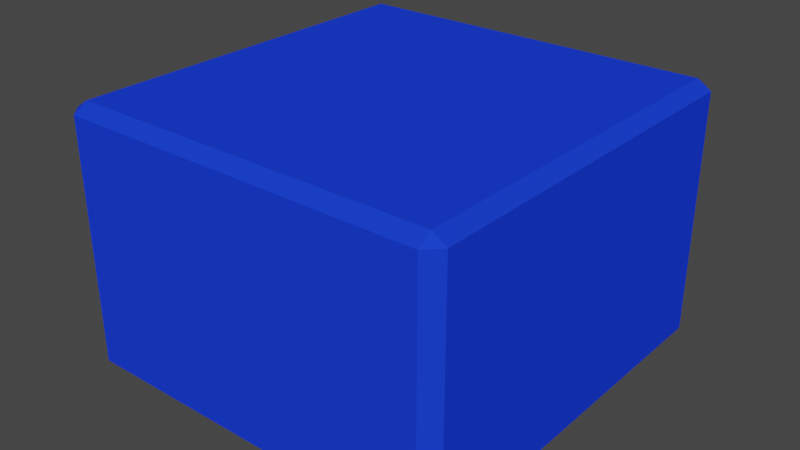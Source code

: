# Source: BlueBox2.blend  (saved by Blender 2.90.8; exported with 4.5.12 LTS)
import bpy
from mathutils import Matrix  # noqa: F401  (used for matrix-valued properties, if any)

bpy.ops.wm.read_factory_settings(use_empty=True)
scene = bpy.context.scene
scene.name = 'Scene'

# ---- collections
col_collection = bpy.data.collections.new('Collection'); scene.collection.children.link(col_collection)

# ---- images (referenced by path relative to the original .blend; pixels are not part of the script)
import os
ASSET_DIR = os.environ.get("B2B_ASSET_DIR", "")  # directory of the original .blend (textures are referenced by path, not embedded)
HERE = os.path.dirname(os.path.abspath(__file__))  # packed textures are extracted next to this script under _unpacked/

def load_image(name, relpath, width, height, colorspace="sRGB"):
    """Load a texture the original file referenced (path relative to the .blend, or extracted next to this script)."""
    p = next((c for c in (os.path.join(HERE, relpath), os.path.join(ASSET_DIR, relpath)) if relpath and os.path.exists(c)), "")
    if p:
        img = bpy.data.images.load(p, check_existing=True)
        img.name = name
    else:  # same state as the original file: an image datablock whose file is absent (Cycles renders it pink)
        img = bpy.data.images.new(name, width, height)
        img.source = "FILE"
        img.filepath = "//" + (relpath or name)
    img.colorspace_settings.name = colorspace
    return img
img_material_base_color = load_image('Material Base Color', '', 1024, 1024, 'sRGB')
img_material_base_color_001 = load_image('Material Base Color.001', 'BlueBox.png', 1024, 1024, 'sRGB')

# ---- materials (node trees are filled in below, after node groups)
mat_material = bpy.data.materials.new('Material')
mat_material.alpha_threshold = 0.0
mat_material.use_transparent_shadow = False
mat_material.diffuse_color = (0.01161, 0.04667, 0.8469, 1.0)
mat_material.line_color = (0.0, 0.0, 0.0, 1.0)

# ---- material node trees

# ---- world
world_world = bpy.data.worlds.new('World'); scene.world = world_world
world_world.use_nodes = True; world_world.node_tree.nodes.clear()
_N = world_world.node_tree.nodes; _L = world_world.node_tree.links
n0 = _N.new('ShaderNodeOutputWorld'); n0.name = 'World Output'; n0.location = (300, 300)
n1 = _N.new('ShaderNodeBackground'); n1.name = 'Background'; n1.location = (10, 300)
n1.inputs[0].default_value = (0.05088, 0.05088, 0.05088, 1.0)
_L.new(n1.outputs[0], n0.inputs[0])
n0.is_active_output = True
world_world.color = (0.05088, 0.05088, 0.05088)
world_world.use_sun_shadow = False
world_world.sun_shadow_jitter_overblur = 0.0

# ---- meshes
me_cube = bpy.data.meshes.new('Cube')
me_cube.from_pydata([(0.9312, 1.0, 0.9312), (0.9312, 0.9312, 1.0), (1.0, 0.9312, 0.9312), (0.9312, 0.9312, -1.0), (0.9312, 1.0, -0.9312), (1.0, 0.9312, -0.9312), (1.0, -0.9312, 0.9312), (0.9312, -0.9312, 1.0), (0.9312, -1.0, 0.9312), (1.0, -0.9312, -0.9312), (0.9312, -1.0, -0.9312), (0.9312, -0.9312, -1.0), (-0.9312, 1.0, 0.9312), (-1.0, 0.9312, 0.9312), (-0.9312, 0.9312, 1.0), (-1.0, 0.9312, -0.9312), (-0.9312, 1.0, -0.9312), (-0.9312, 0.9312, -1.0), (-1.0, -0.9312, 0.9312), (-0.9312, -1.0, 0.9312), (-0.9312, -0.9312, 1.0), (-0.9312, -0.9312, -1.0), (-0.9312, -1.0, -0.9312), (-1.0, -0.9312, -0.9312)], [], [(17, 3, 11, 21), (23, 18, 13, 15), (10, 8, 19, 22), (1, 14, 20, 7), (5, 2, 6, 9), (0, 1, 2), (3, 4, 5), (6, 7, 8), (9, 10, 11), (12, 13, 14), (15, 16, 17), (18, 19, 20), (21, 22, 23), (17, 21, 23, 15), (3, 17, 16, 4), (2, 5, 4, 0), (22, 19, 18, 23), (8, 10, 9, 6), (12, 16, 15, 13), (7, 20, 19, 8), (1, 7, 6, 2), (21, 11, 10, 22), (20, 14, 13, 18), (14, 1, 0, 12), (11, 3, 5, 9), (16, 12, 0, 4)])
_uv = me_cube.uv_layers.new(name='UVMap')
_uv.uv.foreach_set('vector', [0.1336, 0.5086, 0.3664, 0.5086, 0.3664, 0.7414, 0.1336, 0.7414, 0.3836, 0.008605, 0.6164, 0.008605, 0.6164, 0.2414, 0.3836, 0.2414, 0.3836, 0.7586, 0.6164, 0.7586, 0.6164, 0.9914, 0.3836, 0.9914, 0.6336, 0.5086, 0.8664, 0.5086, 0.8664, 0.7414, 0.6336, 0.7414, 0.3836, 0.5086, 0.6164, 0.5086, 0.6164, 0.7414, 0.3836, 0.7414, 0.6164, 0.4914, 0.625, 0.4914, 0.6164, 0.5, 0.3664, 0.5086, 0.3664, 0.5, 0.375, 0.5086, 0.6164, 0.7414, 0.625, 0.7414, 0.6164, 0.75, 0.3836, 0.75, 0.375, 0.7586, 0.375, 0.7586, 0.6164, 0.25, 0.6164, 0.25, 0.625, 0.2414, 0.3836, 0.2414, 0.3836, 0.25, 0.375, 0.2414, 0.6164, 0.008605, 0.6164, 0.0, 0.625, 0.008605, 0.1336, 0.7414, 0.1336, 0.75, 0.125, 0.7414, 0.1336, 0.5086, 0.1336, 0.7414, 0.125, 0.7414, 0.125, 0.5086, 0.3664, 0.5086, 0.1336, 0.5086, 0.1336, 0.5, 0.3664, 0.5, 0.6164, 0.5086, 0.3836, 0.5086, 0.3836, 0.4914, 0.6164, 0.4914, 0.3836, 0.0, 0.6164, 0.0, 0.6164, 0.008605, 0.3836, 0.008605, 0.6164, 0.7586, 0.3836, 0.7586, 0.3836, 0.7414, 0.6164, 0.7414, 0.6164, 0.2586, 0.3836, 0.2586, 0.3836, 0.2414, 0.6164, 0.2414, 0.625, 0.7586, 0.625, 0.9914, 0.6164, 0.9914, 0.6164, 0.7586, 0.6336, 0.5086, 0.6336, 0.7414, 0.6164, 0.7414, 0.6164, 0.5086, 0.1336, 0.7414, 0.3664, 0.7414, 0.3664, 0.75, 0.1336, 0.75, 0.625, 0.008605, 0.625, 0.2414, 0.6164, 0.2414, 0.6164, 0.008605, 0.625, 0.2586, 0.625, 0.4914, 0.6164, 0.4914, 0.6164, 0.2586, 0.3664, 0.7414, 0.3664, 0.5086, 0.3836, 0.5086, 0.3836, 0.7414, 0.3836, 0.2586, 0.6164, 0.2586, 0.6164, 0.4914, 0.3836, 0.4914])
me_cube.materials.append(mat_material)
me_cube.use_remesh_preserve_volume = False
me_cube.use_remesh_preserve_attributes = False
me_cube.use_mirror_vertex_groups = False
me_cube.update()

# ---- objects
ob_cube = bpy.data.objects.new('Cube', me_cube)

# ---- transforms, parenting, visibility, modifiers, constraints
ob_cube.location = (0.0, 0.0, 0.0)
ob_cube.scale = (1.054, 1.082, 0.6995)
ob_cube.lock_rotations_4d = False
ob_cube.empty_display_type = 'ARROWS'
ob_cube.lineart.crease_threshold = 0.0

# ---- collection membership
col_collection.objects.link(ob_cube)

# ---- scene / render settings (as saved in the file)
scene.frame_start = 1; scene.frame_end = 250; scene.frame_set(1)
scene.render.engine = 'BLENDER_EEVEE_NEXT'
scene.cycles.use_denoising = False
scene.cycles.samples = 128
scene.cycles.sampling_pattern = 'TABULATED_SOBOL'
scene.cycles.use_adaptive_sampling = False
scene.cycles.use_light_tree = False
scene.view_settings.view_transform = 'Filmic'
bpy.context.view_layer.update()

# ---- added for rendering (the .blend has no active camera and no usable light): camera, sun
cam_auto = bpy.data.cameras.new('AutoCamera')
cam_auto.lens = 50.0
cam_auto.sensor_width = 36.0
cam_auto.clip_end = 1000.0
ob_auto_camera = bpy.data.objects.new('AutoCamera', cam_auto)
scene.collection.objects.link(ob_auto_camera)
ob_auto_camera.location = (3.08012, -3.69615, 2.4641)
ob_auto_camera.rotation_euler = (1.09748, -7.21219e-08, 0.694738)
scene.camera = ob_auto_camera
light_auto_sun = bpy.data.lights.new('AutoSun', 'SUN')
light_auto_sun.energy = 3.0
light_auto_sun.angle = 0.0523599
ob_auto_sun = bpy.data.objects.new('AutoSun', light_auto_sun)
scene.collection.objects.link(ob_auto_sun)
ob_auto_sun.rotation_euler = (0.872665, 0.174533, 0.523599)
bpy.context.view_layer.update()
